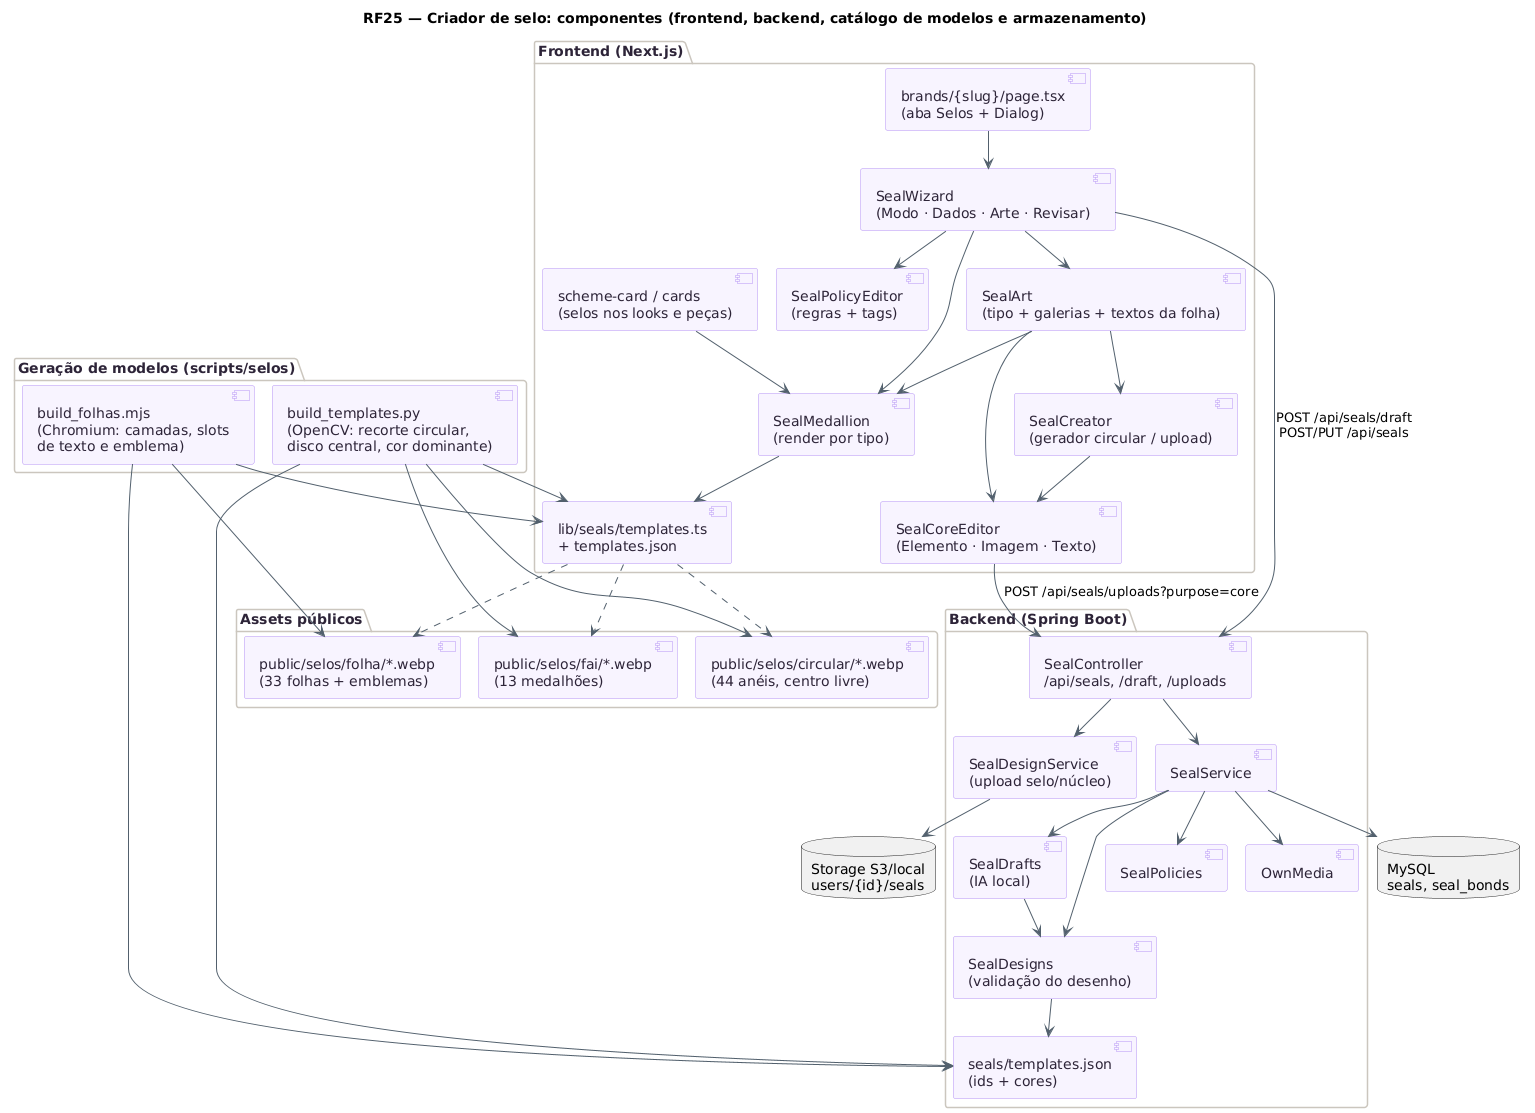

The diagram above was rendered by PlantUML. Its source (embedded in the PNG):
@startuml RF25_Criador_Componentes
!pragma layout smetana
title RF25 — Criador de selo: componentes (frontend, backend, catálogo de modelos e armazenamento)
skinparam backgroundColor #FFFFFF
skinparam shadowing false
skinparam component {
  BackgroundColor #F8F4FF
  BorderColor #B695F5
  FontColor #2D2438
  ArrowColor #52606D
}
skinparam package {
  BorderColor #CBC6BE
  FontColor #2D2438
}
package "Frontend (Next.js)" {
  [brands/{slug}/page.tsx\n(aba Selos + Dialog)] as Page
  [SealWizard\n(Modo · Dados · Arte · Revisar)] as Wizard
  [SealPolicyEditor\n(regras + tags)] as Policy
  [SealArt\n(tipo + galerias + textos da folha)] as Art
  [SealCoreEditor\n(Elemento · Imagem · Texto)] as Core
  [SealCreator\n(gerador circular / upload)] as Gen
  [SealMedallion\n(render por tipo)] as Med
  [lib/seals/templates.ts\n+ templates.json] as Cat
  [scheme-card / cards\n(selos nos looks e peças)] as Cards
}
package "Assets públicos" {
  [public/selos/fai/*.webp\n(13 medalhões)] as FAI
  [public/selos/circular/*.webp\n(44 anéis, centro livre)] as CIRC
  [public/selos/folha/*.webp\n(33 folhas + emblemas)] as FOL
}
package "Geração de modelos (scripts/selos)" {
  [build_templates.py\n(OpenCV: recorte circular,\ndisco central, cor dominante)] as BT
  [build_folhas.mjs\n(Chromium: camadas, slots\nde texto e emblema)] as BF
}
package "Backend (Spring Boot)" {
  [SealController\n/api/seals, /draft, /uploads] as Ctl
  [SealService] as Svc
  [SealDrafts\n(IA local)] as Drafts
  [SealDesigns\n(validação do desenho)] as Designs
  [SealPolicies] as Pol
  [SealDesignService\n(upload selo/núcleo)] as Up
  [OwnMedia] as Own
  [seals/templates.json\n(ids + cores)] as BCat
}
database "MySQL\nseals, seal_bonds" as DB
database "Storage S3/local\nusers/{id}/seals" as ST

Page --> Wizard
Wizard --> Policy
Wizard --> Art
Art --> Core
Art --> Gen
Gen --> Core
Art --> Med
Wizard --> Med
Cards --> Med
Med --> Cat
Cat ..> FAI
Cat ..> CIRC
Cat ..> FOL
BT --> FAI
BT --> CIRC
BF --> FOL
BT --> Cat
BF --> Cat
BT --> BCat
BF --> BCat
Wizard --> Ctl : POST /api/seals/draft\nPOST/PUT /api/seals
Core --> Ctl : POST /api/seals/uploads?purpose=core
Ctl --> Svc
Ctl --> Up
Svc --> Drafts
Svc --> Designs
Svc --> Pol
Svc --> Own
Drafts --> Designs
Designs --> BCat
Svc --> DB
Up --> ST
@enduml